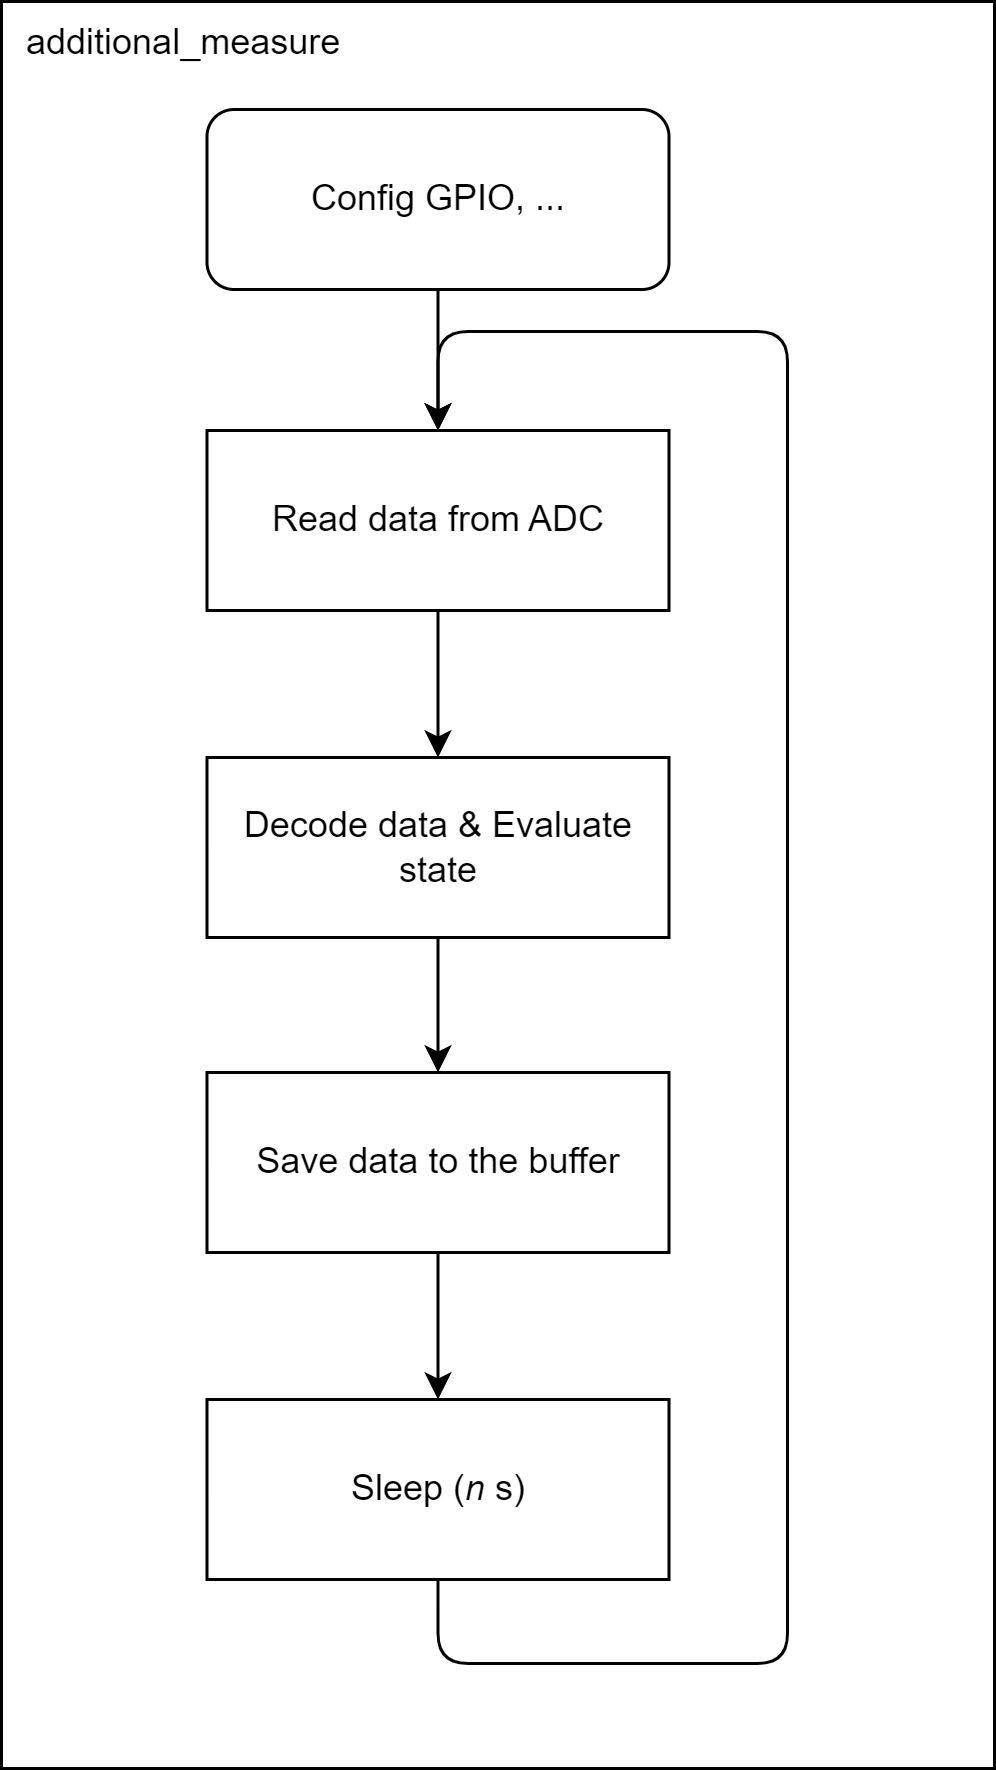

The diagram above was exported from draw.io. Its source (the exported page's mxGraphModel, read from the mxfile embedded in the PNG):
<mxGraphModel dx="4078" dy="1939" grid="0" gridSize="10" guides="1" tooltips="1" connect="1" arrows="1" fold="1" page="0" pageScale="1" pageWidth="1600" pageHeight="1200" math="0" shadow="0">
  <root>
    <mxCell id="0" />
    <mxCell id="1" parent="0" />
    <mxCell id="264" value="&amp;nbsp; additional_measure" style="rounded=0;whiteSpace=wrap;html=1;align=left;verticalAlign=top;" parent="1" vertex="1">
      <mxGeometry x="-2538" y="-661" width="331" height="589" as="geometry" />
    </mxCell>
    <mxCell id="202" style="edgeStyle=none;html=1;exitX=0.5;exitY=1;exitDx=0;exitDy=0;" parent="1" source="189" target="201" edge="1">
      <mxGeometry relative="1" as="geometry" />
    </mxCell>
    <mxCell id="189" value="Read data from ADC" style="rounded=0;whiteSpace=wrap;html=1;flipV=1;flipH=1;" parent="1" vertex="1">
      <mxGeometry x="-2469.5" y="-518" width="154" height="60" as="geometry" />
    </mxCell>
    <mxCell id="195" style="edgeStyle=orthogonalEdgeStyle;html=1;exitX=0.5;exitY=1;exitDx=0;exitDy=0;entryX=0.5;entryY=0;entryDx=0;entryDy=0;" parent="1" source="196" target="200" edge="1">
      <mxGeometry relative="1" as="geometry" />
    </mxCell>
    <mxCell id="196" value="Save data to the buffer" style="rounded=0;whiteSpace=wrap;html=1;flipV=1;flipH=1;" parent="1" vertex="1">
      <mxGeometry x="-2469.5" y="-304" width="154" height="60" as="geometry" />
    </mxCell>
    <mxCell id="270" style="edgeStyle=orthogonalEdgeStyle;html=1;exitX=0.5;exitY=1;exitDx=0;exitDy=0;entryX=0.5;entryY=0;entryDx=0;entryDy=0;" parent="1" source="200" target="189" edge="1">
      <mxGeometry relative="1" as="geometry">
        <Array as="points">
          <mxPoint x="-2393" y="-107" />
          <mxPoint x="-2276" y="-107" />
          <mxPoint x="-2276" y="-551" />
          <mxPoint x="-2393" y="-551" />
        </Array>
      </mxGeometry>
    </mxCell>
    <mxCell id="200" value="Sleep (&lt;i&gt;n&lt;/i&gt; s)" style="rounded=0;whiteSpace=wrap;html=1;flipV=1;flipH=1;" parent="1" vertex="1">
      <mxGeometry x="-2469.5" y="-195" width="154" height="60" as="geometry" />
    </mxCell>
    <mxCell id="203" style="edgeStyle=none;html=1;exitX=0.5;exitY=1;exitDx=0;exitDy=0;" parent="1" source="201" target="196" edge="1">
      <mxGeometry relative="1" as="geometry" />
    </mxCell>
    <mxCell id="201" value="Decode data &amp;amp; Evaluate state" style="rounded=0;whiteSpace=wrap;html=1;flipV=1;flipH=1;" parent="1" vertex="1">
      <mxGeometry x="-2469.5" y="-409" width="154" height="60" as="geometry" />
    </mxCell>
    <mxCell id="230" style="edgeStyle=none;html=1;exitX=0.5;exitY=1;exitDx=0;exitDy=0;" parent="1" source="229" target="189" edge="1">
      <mxGeometry relative="1" as="geometry" />
    </mxCell>
    <mxCell id="229" value="Config GPIO, ..." style="rounded=1;whiteSpace=wrap;html=1;flipV=1;flipH=1;" parent="1" vertex="1">
      <mxGeometry x="-2469.5" y="-625" width="154" height="60" as="geometry" />
    </mxCell>
    <mxCell id="287" style="edgeStyle=orthogonalEdgeStyle;html=1;exitX=0.5;exitY=1;exitDx=0;exitDy=0;entryX=0.5;entryY=1;entryDx=0;entryDy=0;" parent="1" edge="1">
      <mxGeometry relative="1" as="geometry">
        <Array as="points">
          <mxPoint x="-3075" y="-695" />
          <mxPoint x="-2733" y="-695" />
        </Array>
        <mxPoint x="-2733.0000000000005" y="-780" as="targetPoint" />
      </mxGeometry>
    </mxCell>
  </root>
</mxGraphModel>